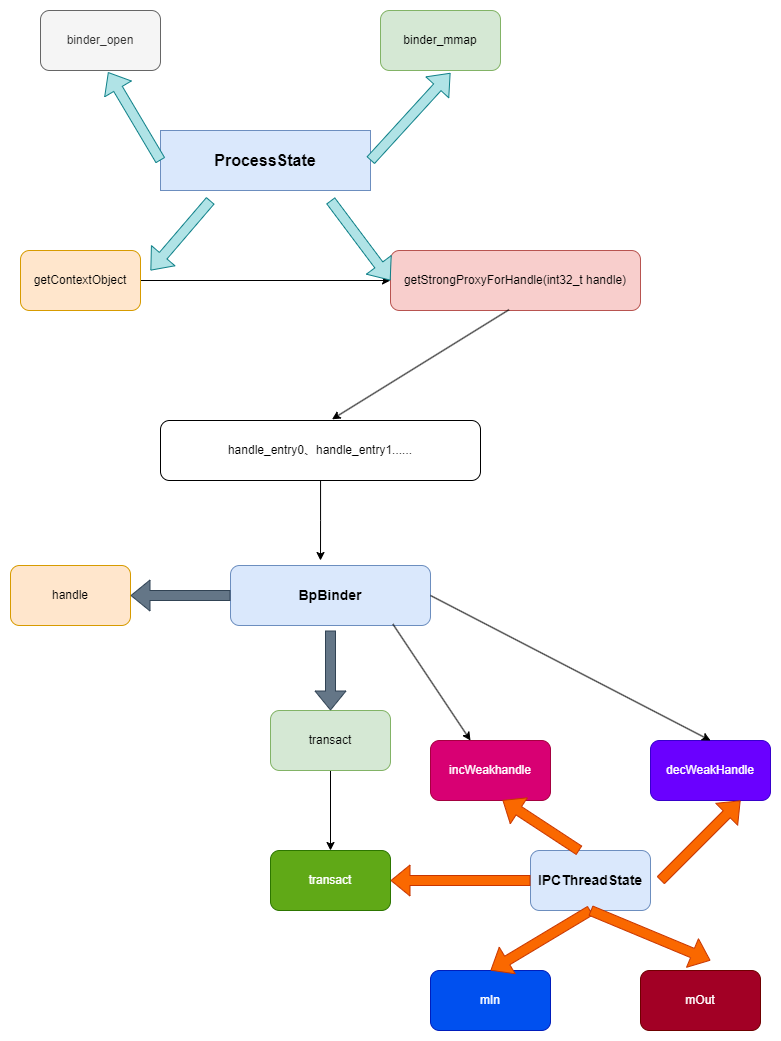

The diagram above was exported from draw.io. Its source (the exported page's mxGraphModel, read from the mxfile embedded in the PNG):
<mxGraphModel dx="1235" dy="614" grid="1" gridSize="10" guides="1" tooltips="1" connect="1" arrows="1" fold="1" page="1" pageScale="1" pageWidth="827" pageHeight="1169" math="0" shadow="0">
  <root>
    <mxCell id="0" />
    <mxCell id="1" parent="0" />
    <mxCell id="4qGxiepnsyVXo2U43kij-2" value="&lt;b&gt;&lt;font style=&quot;font-size: 16px;&quot;&gt;ProcessState&lt;/font&gt;&lt;/b&gt;" style="rounded=0;whiteSpace=wrap;html=1;fillColor=#dae8fc;strokeColor=#6c8ebf;" vertex="1" parent="1">
      <mxGeometry x="160" y="150" width="210" height="60" as="geometry" />
    </mxCell>
    <mxCell id="4qGxiepnsyVXo2U43kij-4" value="binder_open" style="rounded=1;whiteSpace=wrap;html=1;fillColor=#f5f5f5;fontColor=#333333;strokeColor=#666666;" vertex="1" parent="1">
      <mxGeometry x="40" y="30" width="120" height="60" as="geometry" />
    </mxCell>
    <mxCell id="4qGxiepnsyVXo2U43kij-5" value="binder_mmap" style="rounded=1;whiteSpace=wrap;html=1;fillColor=#d5e8d4;strokeColor=#82b366;" vertex="1" parent="1">
      <mxGeometry x="380" y="30" width="120" height="60" as="geometry" />
    </mxCell>
    <mxCell id="4qGxiepnsyVXo2U43kij-14" style="edgeStyle=orthogonalEdgeStyle;rounded=0;orthogonalLoop=1;jettySize=auto;html=1;entryX=0;entryY=0.5;entryDx=0;entryDy=0;" edge="1" parent="1" source="4qGxiepnsyVXo2U43kij-8" target="4qGxiepnsyVXo2U43kij-9">
      <mxGeometry relative="1" as="geometry" />
    </mxCell>
    <mxCell id="4qGxiepnsyVXo2U43kij-8" value="getContextObject" style="rounded=1;whiteSpace=wrap;html=1;fillColor=#ffe6cc;strokeColor=#d79b00;" vertex="1" parent="1">
      <mxGeometry x="20" y="270" width="120" height="60" as="geometry" />
    </mxCell>
    <mxCell id="4qGxiepnsyVXo2U43kij-9" value="getStrongProxyForHandle(int32_t handle)" style="rounded=1;whiteSpace=wrap;html=1;fillColor=#f8cecc;strokeColor=#b85450;" vertex="1" parent="1">
      <mxGeometry x="390" y="270" width="250" height="60" as="geometry" />
    </mxCell>
    <mxCell id="4qGxiepnsyVXo2U43kij-10" value="" style="shape=flexArrow;endArrow=classic;html=1;rounded=0;entryX=0.583;entryY=1.04;entryDx=0;entryDy=0;entryPerimeter=0;exitX=1;exitY=0.5;exitDx=0;exitDy=0;fillColor=#b0e3e6;strokeColor=#0e8088;" edge="1" parent="1" source="4qGxiepnsyVXo2U43kij-2" target="4qGxiepnsyVXo2U43kij-5">
      <mxGeometry width="50" height="50" relative="1" as="geometry">
        <mxPoint x="390" y="180" as="sourcePoint" />
        <mxPoint x="440" y="130" as="targetPoint" />
      </mxGeometry>
    </mxCell>
    <mxCell id="4qGxiepnsyVXo2U43kij-11" value="" style="shape=flexArrow;endArrow=classic;html=1;rounded=0;entryX=0.563;entryY=1.027;entryDx=0;entryDy=0;entryPerimeter=0;exitX=0;exitY=0.5;exitDx=0;exitDy=0;fillColor=#b0e3e6;strokeColor=#0e8088;" edge="1" parent="1" source="4qGxiepnsyVXo2U43kij-2" target="4qGxiepnsyVXo2U43kij-4">
      <mxGeometry width="50" height="50" relative="1" as="geometry">
        <mxPoint x="90" y="180" as="sourcePoint" />
        <mxPoint x="140" y="130" as="targetPoint" />
      </mxGeometry>
    </mxCell>
    <mxCell id="4qGxiepnsyVXo2U43kij-12" value="" style="shape=flexArrow;endArrow=classic;html=1;rounded=0;fillColor=#b0e3e6;strokeColor=#0e8088;" edge="1" parent="1">
      <mxGeometry width="50" height="50" relative="1" as="geometry">
        <mxPoint x="210" y="220" as="sourcePoint" />
        <mxPoint x="150" y="290" as="targetPoint" />
      </mxGeometry>
    </mxCell>
    <mxCell id="4qGxiepnsyVXo2U43kij-13" value="" style="shape=flexArrow;endArrow=classic;html=1;rounded=0;entryX=0;entryY=0.5;entryDx=0;entryDy=0;fillColor=#b0e3e6;strokeColor=#0e8088;" edge="1" parent="1" target="4qGxiepnsyVXo2U43kij-9">
      <mxGeometry width="50" height="50" relative="1" as="geometry">
        <mxPoint x="330" y="220" as="sourcePoint" />
        <mxPoint x="160" y="300" as="targetPoint" />
      </mxGeometry>
    </mxCell>
    <mxCell id="4qGxiepnsyVXo2U43kij-21" style="edgeStyle=orthogonalEdgeStyle;rounded=0;orthogonalLoop=1;jettySize=auto;html=1;" edge="1" parent="1" source="4qGxiepnsyVXo2U43kij-15">
      <mxGeometry relative="1" as="geometry">
        <mxPoint x="320" y="580" as="targetPoint" />
      </mxGeometry>
    </mxCell>
    <mxCell id="4qGxiepnsyVXo2U43kij-15" value="handle_entry0、handle_entry1......" style="rounded=1;whiteSpace=wrap;html=1;" vertex="1" parent="1">
      <mxGeometry x="160" y="440" width="320" height="60" as="geometry" />
    </mxCell>
    <mxCell id="4qGxiepnsyVXo2U43kij-16" value="" style="endArrow=classic;html=1;rounded=0;exitX=0.474;exitY=0.987;exitDx=0;exitDy=0;exitPerimeter=0;entryX=0.536;entryY=-0.02;entryDx=0;entryDy=0;entryPerimeter=0;" edge="1" parent="1" source="4qGxiepnsyVXo2U43kij-9" target="4qGxiepnsyVXo2U43kij-15">
      <mxGeometry width="50" height="50" relative="1" as="geometry">
        <mxPoint x="390" y="370" as="sourcePoint" />
        <mxPoint x="515" y="370" as="targetPoint" />
      </mxGeometry>
    </mxCell>
    <mxCell id="4qGxiepnsyVXo2U43kij-18" value="&lt;font style=&quot;font-size: 14px;&quot;&gt;&lt;b&gt;BpBinder&lt;/b&gt;&lt;/font&gt;" style="rounded=1;whiteSpace=wrap;html=1;fillColor=#dae8fc;strokeColor=#6c8ebf;" vertex="1" parent="1">
      <mxGeometry x="230" y="585" width="200" height="60" as="geometry" />
    </mxCell>
    <mxCell id="4qGxiepnsyVXo2U43kij-19" value="handle" style="rounded=1;whiteSpace=wrap;html=1;fillColor=#ffe6cc;strokeColor=#d79b00;" vertex="1" parent="1">
      <mxGeometry x="10" y="585" width="120" height="60" as="geometry" />
    </mxCell>
    <mxCell id="4qGxiepnsyVXo2U43kij-29" style="edgeStyle=orthogonalEdgeStyle;rounded=0;orthogonalLoop=1;jettySize=auto;html=1;entryX=0.5;entryY=0;entryDx=0;entryDy=0;" edge="1" parent="1" source="4qGxiepnsyVXo2U43kij-20" target="4qGxiepnsyVXo2U43kij-26">
      <mxGeometry relative="1" as="geometry" />
    </mxCell>
    <mxCell id="4qGxiepnsyVXo2U43kij-20" value="transact" style="rounded=1;whiteSpace=wrap;html=1;fillColor=#d5e8d4;strokeColor=#82b366;" vertex="1" parent="1">
      <mxGeometry x="270" y="730" width="120" height="60" as="geometry" />
    </mxCell>
    <mxCell id="4qGxiepnsyVXo2U43kij-22" value="" style="shape=flexArrow;endArrow=classic;html=1;rounded=0;entryX=1;entryY=0.5;entryDx=0;entryDy=0;exitX=0;exitY=0.5;exitDx=0;exitDy=0;fillColor=#647687;strokeColor=#314354;" edge="1" parent="1" source="4qGxiepnsyVXo2U43kij-18" target="4qGxiepnsyVXo2U43kij-19">
      <mxGeometry width="50" height="50" relative="1" as="geometry">
        <mxPoint x="360" y="570" as="sourcePoint" />
        <mxPoint x="410" y="520" as="targetPoint" />
      </mxGeometry>
    </mxCell>
    <mxCell id="4qGxiepnsyVXo2U43kij-23" value="" style="shape=flexArrow;endArrow=classic;html=1;rounded=0;fillColor=#647687;strokeColor=#314354;" edge="1" parent="1" target="4qGxiepnsyVXo2U43kij-20">
      <mxGeometry width="50" height="50" relative="1" as="geometry">
        <mxPoint x="330" y="650" as="sourcePoint" />
        <mxPoint x="240" y="700" as="targetPoint" />
      </mxGeometry>
    </mxCell>
    <mxCell id="4qGxiepnsyVXo2U43kij-25" value="&lt;font style=&quot;font-size: 14px;&quot;&gt;&lt;b&gt;IPCThreadState&lt;/b&gt;&lt;/font&gt;" style="rounded=1;whiteSpace=wrap;html=1;fillColor=#dae8fc;strokeColor=#6c8ebf;" vertex="1" parent="1">
      <mxGeometry x="530" y="870" width="120" height="60" as="geometry" />
    </mxCell>
    <mxCell id="4qGxiepnsyVXo2U43kij-26" value="transact" style="rounded=1;whiteSpace=wrap;html=1;fillColor=#60a917;fontColor=#ffffff;strokeColor=#2D7600;" vertex="1" parent="1">
      <mxGeometry x="270" y="870" width="120" height="60" as="geometry" />
    </mxCell>
    <mxCell id="4qGxiepnsyVXo2U43kij-27" value="decWeakHandle" style="rounded=1;whiteSpace=wrap;html=1;fillColor=#6a00ff;fontColor=#ffffff;strokeColor=#3700CC;" vertex="1" parent="1">
      <mxGeometry x="650" y="760" width="120" height="60" as="geometry" />
    </mxCell>
    <mxCell id="4qGxiepnsyVXo2U43kij-28" value="incWeakhandle" style="rounded=1;whiteSpace=wrap;html=1;fillColor=#d80073;fontColor=#ffffff;strokeColor=#A50040;" vertex="1" parent="1">
      <mxGeometry x="430" y="760" width="120" height="60" as="geometry" />
    </mxCell>
    <mxCell id="4qGxiepnsyVXo2U43kij-30" value="" style="shape=flexArrow;endArrow=classic;html=1;rounded=0;exitX=0;exitY=0.5;exitDx=0;exitDy=0;entryX=1;entryY=0.5;entryDx=0;entryDy=0;fillColor=#fa6800;strokeColor=#C73500;" edge="1" parent="1" source="4qGxiepnsyVXo2U43kij-25" target="4qGxiepnsyVXo2U43kij-26">
      <mxGeometry width="50" height="50" relative="1" as="geometry">
        <mxPoint x="360" y="880" as="sourcePoint" />
        <mxPoint x="410" y="830" as="targetPoint" />
      </mxGeometry>
    </mxCell>
    <mxCell id="4qGxiepnsyVXo2U43kij-31" value="" style="shape=flexArrow;endArrow=classic;html=1;rounded=0;entryX=0.6;entryY=0.993;entryDx=0;entryDy=0;entryPerimeter=0;exitX=0.407;exitY=0;exitDx=0;exitDy=0;exitPerimeter=0;fillColor=#fa6800;strokeColor=#C73500;" edge="1" parent="1" source="4qGxiepnsyVXo2U43kij-25" target="4qGxiepnsyVXo2U43kij-28">
      <mxGeometry width="50" height="50" relative="1" as="geometry">
        <mxPoint x="360" y="880" as="sourcePoint" />
        <mxPoint x="410" y="830" as="targetPoint" />
      </mxGeometry>
    </mxCell>
    <mxCell id="4qGxiepnsyVXo2U43kij-32" value="" style="shape=flexArrow;endArrow=classic;html=1;rounded=0;entryX=0.75;entryY=1;entryDx=0;entryDy=0;fillColor=#fa6800;strokeColor=#C73500;" edge="1" parent="1" target="4qGxiepnsyVXo2U43kij-27">
      <mxGeometry width="50" height="50" relative="1" as="geometry">
        <mxPoint x="660" y="900" as="sourcePoint" />
        <mxPoint x="740" y="830" as="targetPoint" />
      </mxGeometry>
    </mxCell>
    <mxCell id="4qGxiepnsyVXo2U43kij-33" value="mIn" style="rounded=1;whiteSpace=wrap;html=1;fillColor=#0050ef;fontColor=#ffffff;strokeColor=#001DBC;" vertex="1" parent="1">
      <mxGeometry x="430" y="990" width="120" height="60" as="geometry" />
    </mxCell>
    <mxCell id="4qGxiepnsyVXo2U43kij-34" value="mOut" style="rounded=1;whiteSpace=wrap;html=1;fillColor=#a20025;fontColor=#ffffff;strokeColor=#6F0000;" vertex="1" parent="1">
      <mxGeometry x="640" y="990" width="120" height="60" as="geometry" />
    </mxCell>
    <mxCell id="4qGxiepnsyVXo2U43kij-35" value="" style="shape=flexArrow;endArrow=classic;html=1;rounded=0;exitX=0.5;exitY=1;exitDx=0;exitDy=0;entryX=0.5;entryY=0;entryDx=0;entryDy=0;fillColor=#fa6800;strokeColor=#C73500;" edge="1" parent="1" source="4qGxiepnsyVXo2U43kij-25" target="4qGxiepnsyVXo2U43kij-33">
      <mxGeometry width="50" height="50" relative="1" as="geometry">
        <mxPoint x="350" y="1000" as="sourcePoint" />
        <mxPoint x="400" y="950" as="targetPoint" />
      </mxGeometry>
    </mxCell>
    <mxCell id="4qGxiepnsyVXo2U43kij-36" value="" style="shape=flexArrow;endArrow=classic;html=1;rounded=0;fillColor=#fa6800;strokeColor=#C73500;" edge="1" parent="1">
      <mxGeometry width="50" height="50" relative="1" as="geometry">
        <mxPoint x="590" y="930" as="sourcePoint" />
        <mxPoint x="710" y="980" as="targetPoint" />
      </mxGeometry>
    </mxCell>
    <mxCell id="4qGxiepnsyVXo2U43kij-37" value="" style="endArrow=classic;html=1;rounded=0;exitX=0.812;exitY=0.977;exitDx=0;exitDy=0;exitPerimeter=0;" edge="1" parent="1" source="4qGxiepnsyVXo2U43kij-18" target="4qGxiepnsyVXo2U43kij-28">
      <mxGeometry width="50" height="50" relative="1" as="geometry">
        <mxPoint x="360" y="790" as="sourcePoint" />
        <mxPoint x="410" y="740" as="targetPoint" />
      </mxGeometry>
    </mxCell>
    <mxCell id="4qGxiepnsyVXo2U43kij-38" value="" style="endArrow=classic;html=1;rounded=0;exitX=1;exitY=0.5;exitDx=0;exitDy=0;entryX=0.5;entryY=0;entryDx=0;entryDy=0;" edge="1" parent="1" source="4qGxiepnsyVXo2U43kij-18" target="4qGxiepnsyVXo2U43kij-27">
      <mxGeometry width="50" height="50" relative="1" as="geometry">
        <mxPoint x="610" y="660" as="sourcePoint" />
        <mxPoint x="660" y="610" as="targetPoint" />
      </mxGeometry>
    </mxCell>
  </root>
</mxGraphModel>